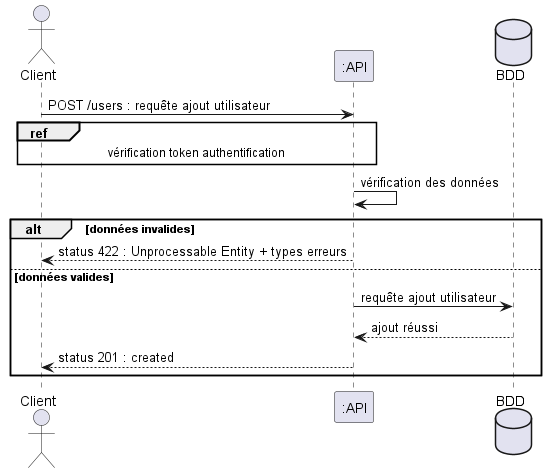

The diagram above was rendered by PlantUML. Its source (embedded in the PNG):
@startuml ajout utilisateur
actor Client
participant ":API" as API
database BDD


Client -> API : POST /users : requête ajout utilisateur

ref over Client, API : vérification token authentification

API -> API : vérification des données
alt données invalides
	API --> Client : status 422 : Unprocessable Entity + types erreurs
else données valides
	API -> BDD : requête ajout utilisateur
	BDD --> API : ajout réussi
	API --> Client : status 201 : created
end


@enduml